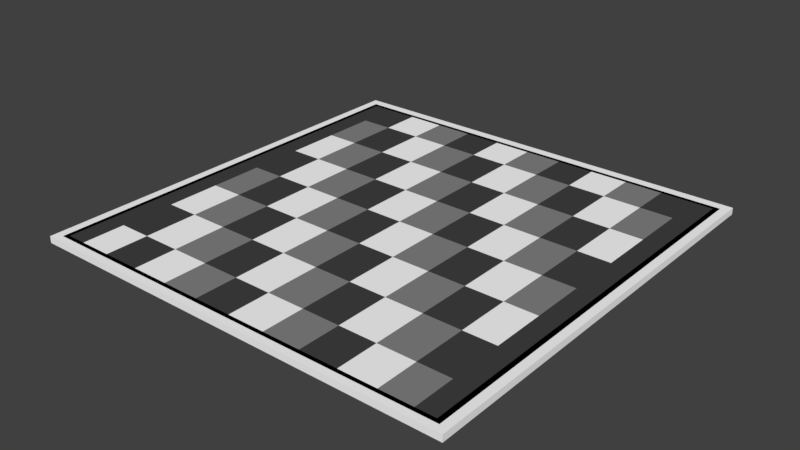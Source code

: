 # Source: floor3.blend  (saved by Blender 2.77.0; exported with 4.5.12 LTS)
import bpy
from mathutils import Matrix  # noqa: F401  (used for matrix-valued properties, if any)

bpy.ops.wm.read_factory_settings(use_empty=True)
scene = bpy.context.scene
scene.name = 'Scene'

# ---- collections
col_collection_1 = bpy.data.collections.new('Collection 1'); scene.collection.children.link(col_collection_1)

# ---- materials (node trees are filled in below, after node groups)
mat_floor3_black = bpy.data.materials.new('floor3_black')
mat_floor3_black.alpha_threshold = 0.0
mat_floor3_black.diffuse_color = (0.0, 0.0, 0.0, 1.0)
mat_floor3_black.roughness = 0.5
mat_floor3_white = bpy.data.materials.new('floor3_white')
mat_floor3_white.alpha_threshold = 0.0
mat_floor3_white.diffuse_color = (1.0, 1.0, 1.0, 1.0)
mat_floor3_white.roughness = 0.5
mat_floor3_grey = bpy.data.materials.new('floor3_grey')
mat_floor3_grey.alpha_threshold = 0.0
mat_floor3_grey.diffuse_color = (0.2346, 0.2346, 0.2346, 1.0)
mat_floor3_grey.roughness = 0.5
mat_floor3_darkgrey = bpy.data.materials.new('floor3_darkgrey')
mat_floor3_darkgrey.alpha_threshold = 0.0
mat_floor3_darkgrey.diffuse_color = (0.05448, 0.05448, 0.05448, 1.0)
mat_floor3_darkgrey.roughness = 0.5

# ---- material node trees
mat_floor3_black.use_nodes = True; mat_floor3_black.node_tree.nodes.clear()
_N = mat_floor3_black.node_tree.nodes; _L = mat_floor3_black.node_tree.links
n0 = _N.new('ShaderNodeOutputMaterial'); n0.name = 'Material Output'; n0.location = (300, 300)
n1 = _N.new('ShaderNodeBsdfDiffuse'); n1.name = 'Diffuse BSDF'; n1.location = (10, 300)
n1.inputs[0].default_value = (0.0, 0.0, 0.0, 1.0)
_L.new(n1.outputs[0], n0.inputs[0])
n0.is_active_output = True
mat_floor3_grey.use_nodes = True; mat_floor3_grey.node_tree.nodes.clear()
_N = mat_floor3_grey.node_tree.nodes; _L = mat_floor3_grey.node_tree.links
n0 = _N.new('ShaderNodeOutputMaterial'); n0.name = 'Material Output'; n0.location = (300, 300)
n1 = _N.new('ShaderNodeBsdfDiffuse'); n1.name = 'Diffuse BSDF'; n1.location = (10, 300)
n1.inputs[0].default_value = (0.2346, 0.2346, 0.2346, 1.0)
_L.new(n1.outputs[0], n0.inputs[0])
n0.is_active_output = True
mat_floor3_darkgrey.use_nodes = True; mat_floor3_darkgrey.node_tree.nodes.clear()
_N = mat_floor3_darkgrey.node_tree.nodes; _L = mat_floor3_darkgrey.node_tree.links
n0 = _N.new('ShaderNodeOutputMaterial'); n0.name = 'Material Output'; n0.location = (300, 300)
n1 = _N.new('ShaderNodeBsdfDiffuse'); n1.name = 'Diffuse BSDF'; n1.location = (10, 300)
n1.inputs[0].default_value = (0.05448, 0.05448, 0.05448, 1.0)
_L.new(n1.outputs[0], n0.inputs[0])
n0.is_active_output = True

# ---- world
world_world = bpy.data.worlds.new('World'); scene.world = world_world
world_world.color = (0.05088, 0.05088, 0.05088)
world_world.use_sun_shadow = False
world_world.sun_shadow_jitter_overblur = 0.0
world_world.cycles.sampling_method = 'MANUAL'

# ---- meshes
me_cube_001 = bpy.data.meshes.new('Cube.001')
me_cube_001.from_pydata([(-14.38, 0.0137, 14.38), (-14.38, 0.4621, 14.38), (-14.38, 0.0137, -14.38), (-14.38, 0.4621, -14.38), (14.38, 0.0137, 14.38), (14.38, 0.4621, 14.38), (14.38, 0.0137, -14.38), (14.38, 0.4621, -14.38), (-10.08, 0.4621, -14.38), (-10.08, 0.0137, -14.38), (-10.08, 0.4621, 14.38), (-10.08, 0.0137, 14.38), (10.01, 0.4621, -14.38), (10.01, 0.0137, 14.38), (10.01, 0.0137, -14.38), (10.01, 0.4621, 14.38), (-0.03336, 0.0137, -14.38), (-0.03336, 0.4621, 14.38), (-0.03336, 0.4621, -14.38), (-0.03336, 0.0137, 14.38), (-5.054, 0.0137, -14.38), (-5.054, 0.4621, 14.38), (-5.054, 0.4621, -14.38), (-5.054, 0.0137, 14.38), (4.988, 0.4621, -14.38), (4.988, 0.0137, 14.38), (4.988, 0.0137, -14.38), (4.988, 0.4621, 14.38), (-14.38, 0.4621, -2.02e-08), (-14.38, 0.0137, -5.99e-10), (14.38, 0.4621, -2.02e-08), (14.38, 0.0137, -5.99e-10), (-10.08, 0.4621, -2.02e-08), (-10.08, 0.0137, -5.99e-10), (10.01, 0.4621, -2.02e-08), (10.01, 0.0137, -5.99e-10), (-0.03336, 0.0137, -5.99e-10), (-0.03336, 0.4621, -2.02e-08), (-5.054, 0.0137, -5.99e-10), (-5.054, 0.4621, -2.02e-08), (4.988, 0.4621, -2.02e-08), (4.988, 0.0137, -5.99e-10), (-14.38, 0.0137, 7.191), (14.38, 0.4621, 7.191), (-10.08, 0.4621, 7.191), (-10.08, 0.0137, 7.191), (10.01, 0.4621, 7.191), (10.01, 0.0137, 7.191), (-0.03336, 0.0137, 7.191), (-0.03336, 0.4621, 7.191), (-5.054, 0.0137, 7.191), (-5.054, 0.4621, 7.191), (4.988, 0.4621, 7.191), (4.988, 0.0137, 7.191), (-14.38, 0.4621, 7.191), (14.38, 0.0137, 7.191), (-14.38, 0.4621, -7.191), (14.38, 0.0137, -7.191), (-14.38, 0.0137, -7.191), (14.38, 0.4621, -7.191), (-10.08, 0.4621, -7.191), (-10.08, 0.0137, -7.191), (10.01, 0.4621, -7.191), (10.01, 0.0137, -7.191), (-0.03336, 0.0137, -7.191), (-0.03336, 0.4621, -7.191), (-5.054, 0.0137, -7.191), (-5.054, 0.4621, -7.191), (4.988, 0.4621, -7.191), (4.988, 0.0137, -7.191), (-14.38, 0.0137, -3.595), (14.38, 0.4621, -3.595), (-10.08, 0.4621, -3.595), (-10.08, 0.0137, -3.595), (10.01, 0.4621, -3.595), (10.01, 0.0137, -3.595), (-0.03336, 0.0137, -3.595), (-0.03336, 0.4621, -3.595), (-5.054, 0.0137, -3.595), (-5.054, 0.4621, -3.595), (4.988, 0.4621, -3.595), (4.988, 0.0137, -3.595), (-14.38, 0.4621, -3.595), (14.38, 0.0137, -3.595), (-14.38, 0.4621, 3.595), (14.38, 0.0137, 3.595), (-14.38, 0.0137, 3.595), (14.38, 0.4621, 3.595), (-10.08, 0.4621, 3.595), (-10.08, 0.0137, 3.595), (10.01, 0.4621, 3.595), (10.01, 0.0137, 3.595), (-0.03336, 0.0137, 3.595), (-0.03336, 0.4621, 3.595), (-5.054, 0.0137, 3.595), (-5.054, 0.4621, 3.595), (4.988, 0.4621, 3.595), (4.988, 0.0137, 3.595), (-14.38, 0.0137, 10.79), (14.38, 0.4621, 10.79), (-10.08, 0.4621, 10.79), (-10.08, 0.0137, 10.79), (10.01, 0.4621, 10.79), (10.01, 0.0137, 10.79), (-0.03336, 0.0137, 10.79), (-0.03336, 0.4621, 10.79), (-5.054, 0.0137, 10.79), (-5.054, 0.4621, 10.79), (4.988, 0.4621, 10.79), (4.988, 0.0137, 10.79), (-14.38, 0.4621, 10.79), (14.38, 0.0137, 10.79), (-14.38, 0.4621, -10.79), (14.38, 0.0137, -10.79), (-14.38, 0.0137, -10.79), (14.38, 0.4621, -10.79), (-10.08, 0.4621, -10.79), (-10.08, 0.0137, -10.79), (10.01, 0.4621, -10.79), (10.01, 0.0137, -10.79), (-0.03336, 0.0137, -10.79), (-0.03336, 0.4621, -10.79), (-5.054, 0.0137, -10.79), (-5.054, 0.4621, -10.79), (4.988, 0.4621, -10.79), (4.988, 0.0137, -10.79), (-7.565, 0.0137, -14.38), (-7.565, 0.4621, 14.38), (-7.565, 0.4621, -14.38), (-7.565, 0.0137, 14.38), (-7.565, 0.0137, -5.99e-10), (-7.565, 0.4621, -2.02e-08), (-7.565, 0.4621, 7.191), (-7.565, 0.0137, 7.191), (-7.565, 0.0137, -7.191), (-7.565, 0.4621, -7.191), (-7.565, 0.4621, -3.595), (-7.565, 0.0137, -3.595), (-7.565, 0.4621, 3.595), (-7.565, 0.0137, 3.595), (-7.565, 0.0137, 10.79), (-7.565, 0.4621, 10.79), (-7.565, 0.0137, -10.79), (-7.565, 0.4621, -10.79), (-12.23, 0.0137, -14.38), (-12.23, 0.4621, 14.38), (-12.23, 0.4621, -14.38), (-12.23, 0.0137, 14.38), (-12.23, 0.0137, -5.99e-10), (-12.23, 0.4621, -2.02e-08), (-12.23, 0.4621, 7.191), (-12.23, 0.0137, 7.191), (-12.23, 0.0137, -7.191), (-12.23, 0.4621, -7.191), (-12.23, 0.4621, -3.595), (-12.23, 0.0137, -3.595), (-12.23, 0.4621, 3.595), (-12.23, 0.0137, 3.595), (-12.23, 0.0137, 10.79), (-12.23, 0.4621, 10.79), (-12.23, 0.0137, -10.79), (-12.23, 0.4621, -10.79), (-2.544, 0.4621, -14.38), (-2.544, 0.0137, 14.38), (-2.544, 0.0137, -14.38), (-2.544, 0.4621, 14.38), (-2.544, 0.4621, -2.02e-08), (-2.544, 0.0137, -5.99e-10), (-2.544, 0.0137, 7.191), (-2.544, 0.4621, 7.191), (-2.544, 0.4621, -7.191), (-2.544, 0.0137, -7.191), (-2.544, 0.0137, -3.595), (-2.544, 0.4621, -3.595), (-2.544, 0.0137, 3.595), (-2.544, 0.4621, 3.595), (-2.544, 0.4621, 10.79), (-2.544, 0.0137, 10.79), (-2.544, 0.4621, -10.79), (-2.544, 0.0137, -10.79), (2.477, 0.0137, -14.38), (2.477, 0.4621, 14.38), (2.477, 0.4621, -14.38), (2.477, 0.0137, 14.38), (2.477, 0.0137, -5.99e-10), (2.477, 0.4621, -2.02e-08), (2.477, 0.4621, 7.191), (2.477, 0.0137, 7.191), (2.477, 0.0137, -7.191), (2.477, 0.4621, -7.191), (2.477, 0.4621, -3.595), (2.477, 0.0137, -3.595), (2.477, 0.4621, 3.595), (2.477, 0.0137, 3.595), (2.477, 0.0137, 10.79), (2.477, 0.4621, 10.79), (2.477, 0.0137, -10.79), (2.477, 0.4621, -10.79), (7.498, 0.4621, -14.38), (7.498, 0.0137, 14.38), (7.498, 0.0137, -14.38), (7.498, 0.4621, 14.38), (7.498, 0.4621, -2.02e-08), (7.498, 0.0137, -5.99e-10), (7.498, 0.0137, 7.191), (7.498, 0.4621, 7.191), (7.498, 0.4621, -7.191), (7.498, 0.0137, -7.191), (7.498, 0.0137, -3.595), (7.498, 0.4621, -3.595), (7.498, 0.0137, 3.595), (7.498, 0.4621, 3.595), (7.498, 0.4621, 10.79), (7.498, 0.0137, 10.79), (7.498, 0.4621, -10.79), (7.498, 0.0137, -10.79), (12.2, 0.4621, -14.38), (12.2, 0.0137, 14.38), (12.2, 0.0137, -14.38), (12.2, 0.4621, 14.38), (12.2, 0.4621, -2.02e-08), (12.2, 0.0137, -5.99e-10), (12.2, 0.0137, 7.191), (12.2, 0.4621, 7.191), (12.2, 0.4621, -7.191), (12.2, 0.0137, -7.191), (12.2, 0.0137, -3.595), (12.2, 0.4621, -3.595), (12.2, 0.0137, 3.595), (12.2, 0.4621, 3.595), (12.2, 0.4621, 10.79), (12.2, 0.0137, 10.79), (12.2, 0.4621, -10.79), (12.2, 0.0137, -10.79), (-14.38, 0.4621, -13.76), (14.38, 0.0137, -13.76), (-14.38, 0.0137, -13.76), (14.38, 0.4621, -13.76), (-10.08, 0.4621, -13.76), (-10.08, 0.0137, -13.76), (10.01, 0.4621, -13.76), (10.01, 0.0137, -13.76), (-0.03336, 0.0137, -13.76), (-0.03336, 0.4621, -13.76), (-5.054, 0.0137, -13.76), (-5.054, 0.4621, -13.76), (4.988, 0.4621, -13.76), (4.988, 0.0137, -13.76), (-7.565, 0.0137, -13.76), (-7.565, 0.4621, -13.76), (-12.23, 0.0137, -13.76), (-12.23, 0.4621, -13.76), (-2.544, 0.4621, -13.76), (-2.544, 0.0137, -13.76), (2.477, 0.0137, -13.76), (2.477, 0.4621, -13.76), (7.498, 0.4621, -13.76), (7.498, 0.0137, -13.76), (12.2, 0.4621, -13.76), (12.2, 0.0137, -13.76), (13.83, 0.4621, -14.38), (13.83, 0.0137, 14.38), (13.83, 0.0137, -5.99e-10), (13.83, 0.0137, 7.191), (13.83, 0.0137, -7.191), (13.83, 0.0137, -3.595), (13.83, 0.0137, 3.595), (13.83, 0.0137, 10.79), (13.83, 0.0137, -10.79), (13.83, 0.0137, -14.38), (13.83, 0.4621, 14.38), (13.83, 0.4621, -2.02e-08), (13.83, 0.4621, 7.191), (13.83, 0.4621, -7.191), (13.83, 0.4621, -3.595), (13.83, 0.4621, 3.595), (13.83, 0.4621, 10.79), (13.83, 0.4621, -10.79), (13.83, 0.4621, -13.76), (13.83, 0.0137, -13.76), (-14.38, 0.0137, 13.9), (14.38, 0.4621, 13.9), (-10.08, 0.4621, 13.9), (-10.08, 0.0137, 13.9), (10.01, 0.4621, 13.9), (10.01, 0.0137, 13.9), (-0.03336, 0.0137, 13.9), (-0.03336, 0.4621, 13.9), (-5.054, 0.0137, 13.9), (-5.054, 0.4621, 13.9), (4.988, 0.4621, 13.9), (4.988, 0.0137, 13.9), (-14.38, 0.4621, 13.9), (14.38, 0.0137, 13.9), (-7.565, 0.4621, 13.9), (-7.565, 0.0137, 13.9), (-12.23, 0.4621, 13.9), (-12.23, 0.0137, 13.9), (-2.544, 0.0137, 13.9), (-2.544, 0.4621, 13.9), (2.477, 0.4621, 13.9), (2.477, 0.0137, 13.9), (7.498, 0.0137, 13.9), (7.498, 0.4621, 13.9), (12.2, 0.0137, 13.9), (12.2, 0.4621, 13.9), (13.83, 0.4621, 13.9), (13.83, 0.0137, 13.9), (-13.81, 0.0137, -14.38), (-13.81, 0.4621, 14.38), (-13.81, 0.4621, -2.02e-08), (-13.81, 0.4621, 7.191), (-13.81, 0.4621, -7.191), (-13.81, 0.4621, -3.595), (-13.81, 0.4621, 3.595), (-13.81, 0.4621, 10.79), (-13.81, 0.4621, -10.79), (-13.81, 0.4621, -14.38), (-13.81, 0.0137, 14.38), (-13.81, 0.0137, -5.99e-10), (-13.81, 0.0137, 7.191), (-13.81, 0.0137, -7.191), (-13.81, 0.0137, -3.595), (-13.81, 0.0137, 3.595), (-13.81, 0.0137, 10.79), (-13.81, 0.0137, -10.79), (-13.81, 0.0137, -13.76), (-13.81, 0.4621, -13.76), (-13.81, 0.0137, 13.9), (-13.81, 0.4621, 13.9), (-14.38, 0.0137, -13.49), (14.38, 0.4621, -13.49), (-10.08, 0.4621, -13.49), (-10.08, 0.0137, -13.49), (10.01, 0.4621, -13.49), (10.01, 0.0137, -13.49), (-0.03336, 0.0137, -13.49), (-0.03336, 0.4621, -13.49), (-5.054, 0.0137, -13.49), (-5.054, 0.4621, -13.49), (4.988, 0.4621, -13.49), (4.988, 0.0137, -13.49), (-7.565, 0.0137, -13.49), (-7.565, 0.4621, -13.49), (-12.23, 0.0137, -13.49), (-12.23, 0.4621, -13.49), (-2.544, 0.4621, -13.49), (-2.544, 0.0137, -13.49), (2.477, 0.0137, -13.49), (2.477, 0.4621, -13.49), (7.498, 0.4621, -13.49), (7.498, 0.0137, -13.49), (12.2, 0.4621, -13.49), (12.2, 0.0137, -13.49), (-14.38, 0.4621, -13.49), (14.38, 0.0137, -13.49), (13.83, 0.0137, -13.49), (13.83, 0.4621, -13.49), (-13.81, 0.4621, -13.49), (-13.81, 0.0137, -13.49), (13.49, 0.0137, -14.38), (13.49, 0.4621, 14.38), (13.49, 0.4621, -2.02e-08), (13.49, 0.4621, 7.191), (13.49, 0.4621, -7.191), (13.49, 0.4621, -3.595), (13.49, 0.4621, 3.595), (13.49, 0.4621, 10.79), (13.49, 0.4621, -10.79), (13.49, 0.4621, -13.76), (13.49, 0.4621, -14.38), (13.49, 0.0137, 14.38), (13.49, 0.0137, -5.99e-10), (13.49, 0.0137, 7.191), (13.49, 0.0137, -7.191), (13.49, 0.0137, -3.595), (13.49, 0.0137, 3.595), (13.49, 0.0137, 10.79), (13.49, 0.0137, -10.79), (13.49, 0.0137, -13.76), (13.49, 0.0137, 13.9), (13.49, 0.4621, 13.9), (13.49, 0.0137, -13.49), (13.49, 0.4621, -13.49), (-14.38, 0.4621, 13.63), (14.38, 0.0137, 13.63), (-14.38, 0.0137, 13.63), (14.38, 0.4621, 13.63), (-10.08, 0.4621, 13.63), (-10.08, 0.0137, 13.63), (10.01, 0.4621, 13.63), (10.01, 0.0137, 13.63), (-0.03336, 0.0137, 13.63), (-0.03336, 0.4621, 13.63), (-5.054, 0.0137, 13.63), (-5.054, 0.4621, 13.63), (4.988, 0.4621, 13.63), (4.988, 0.0137, 13.63), (-7.565, 0.4621, 13.63), (-7.565, 0.0137, 13.63), (-12.23, 0.4621, 13.63), (-12.23, 0.0137, 13.63), (-2.544, 0.0137, 13.63), (-2.544, 0.4621, 13.63), (2.477, 0.4621, 13.63), (2.477, 0.0137, 13.63), (7.498, 0.0137, 13.63), (7.498, 0.4621, 13.63), (12.2, 0.0137, 13.63), (12.2, 0.4621, 13.63), (13.83, 0.4621, 13.63), (13.83, 0.0137, 13.63), (-13.81, 0.0137, 13.63), (-13.81, 0.4621, 13.63), (13.49, 0.0137, 13.63), (13.49, 0.4621, 13.63), (-13.52, 0.4621, -14.38), (-13.52, 0.0137, 14.38), (-13.52, 0.0137, -5.99e-10), (-13.52, 0.0137, 7.191), (-13.52, 0.0137, -7.191), (-13.52, 0.0137, -3.595), (-13.52, 0.0137, 3.595), (-13.52, 0.0137, 10.79), (-13.52, 0.0137, -10.79), (-13.52, 0.0137, -13.76), (-13.52, 0.0137, 13.9), (-13.52, 0.0137, -14.38), (-13.52, 0.4621, 14.38), (-13.52, 0.4621, -2.02e-08), (-13.52, 0.4621, 7.191), (-13.52, 0.4621, -7.191), (-13.52, 0.4621, -3.595), (-13.52, 0.4621, 3.595), (-13.52, 0.4621, 10.79), (-13.52, 0.4621, -10.79), (-13.52, 0.4621, -13.76), (-13.52, 0.4621, 13.9), (-13.52, 0.4621, -13.49), (-13.52, 0.0137, -13.49), (-13.52, 0.4621, 13.63), (-13.52, 0.0137, 13.63)], [], [(234, 3, 2, 236), (260, 7, 6, 269), (281, 5, 4, 293), (309, 1, 0, 318), (279, 269, 6, 235), (327, 317, 3, 234), (249, 128, 8, 238), (250, 144, 9, 239), (127, 10, 11, 129), (146, 8, 9, 144), (219, 15, 13, 217), (258, 216, 12, 240), (257, 200, 14, 241), (198, 12, 14, 200), (162, 18, 16, 164), (253, 164, 16, 242), (181, 17, 19, 183), (255, 182, 18, 243), (248, 126, 20, 244), (128, 22, 20, 126), (165, 21, 23, 163), (252, 162, 22, 245), (256, 198, 24, 246), (201, 27, 25, 199), (182, 24, 26, 180), (254, 180, 26, 247), (193, 184, 41, 97), (211, 202, 40, 96), (175, 166, 39, 95), (139, 130, 38, 94), (192, 185, 37, 93), (174, 167, 36, 92), (210, 203, 35, 91), (229, 220, 34, 90), (157, 148, 33, 89), (138, 131, 32, 88), (314, 310, 28, 84), (266, 262, 31, 85), (71, 30, 31, 83), (84, 28, 29, 86), (110, 54, 42, 98), (267, 263, 55, 111), (315, 311, 54, 110), (141, 132, 44, 100), (158, 151, 45, 101), (230, 223, 46, 102), (213, 204, 47, 103), (177, 168, 48, 104), (195, 186, 49, 105), (140, 133, 50, 106), (176, 169, 51, 107), (212, 205, 52, 108), (194, 187, 53, 109), (87, 43, 55, 85), (115, 59, 57, 113), (191, 188, 69, 81), (209, 206, 68, 80), (173, 170, 67, 79), (137, 134, 66, 78), (190, 189, 65, 77), (172, 171, 64, 76), (208, 207, 63, 75), (227, 224, 62, 74), (155, 152, 61, 73), (136, 135, 60, 72), (313, 312, 56, 82), (265, 264, 57, 83), (82, 56, 58, 70), (28, 82, 70, 29), (262, 265, 83, 31), (310, 313, 82, 28), (131, 136, 72, 32), (148, 155, 73, 33), (220, 227, 74, 34), (203, 208, 75, 35), (167, 172, 76, 36), (185, 190, 77, 37), (130, 137, 78, 38), (166, 173, 79, 39), (202, 209, 80, 40), (184, 191, 81, 41), (59, 71, 83, 57), (30, 87, 85, 31), (54, 84, 86, 42), (263, 266, 85, 55), (311, 314, 84, 54), (132, 138, 88, 44), (151, 157, 89, 45), (223, 229, 90, 46), (204, 210, 91, 47), (168, 174, 92, 48), (186, 192, 93, 49), (133, 139, 94, 50), (169, 175, 95, 51), (205, 211, 96, 52), (187, 193, 97, 53), (405, 194, 109, 397), (407, 212, 108, 396), (403, 176, 107, 395), (399, 140, 106, 394), (404, 195, 105, 393), (402, 177, 104, 392), (406, 213, 103, 391), (409, 230, 102, 390), (401, 158, 101, 389), (398, 141, 100, 388), (413, 315, 110, 384), (411, 267, 111, 385), (384, 110, 98, 386), (43, 99, 111, 55), (331, 115, 113, 355), (188, 196, 125, 69), (206, 214, 124, 68), (170, 178, 123, 67), (134, 142, 122, 66), (189, 197, 121, 65), (171, 179, 120, 64), (207, 215, 119, 63), (224, 232, 118, 62), (152, 160, 117, 61), (135, 143, 116, 60), (312, 316, 112, 56), (264, 268, 113, 57), (56, 112, 114, 58), (67, 123, 143, 135), (61, 117, 142, 134), (395, 107, 141, 398), (389, 101, 140, 399), (45, 89, 139, 133), (51, 95, 138, 132), (33, 73, 137, 130), (39, 79, 136, 131), (79, 67, 135, 136), (73, 61, 134, 137), (101, 45, 133, 140), (107, 51, 132, 141), (95, 39, 131, 138), (89, 33, 130, 139), (8, 128, 126, 9), (239, 9, 126, 248), (21, 127, 129, 23), (245, 22, 128, 249), (60, 116, 161, 153), (420, 424, 160, 152), (388, 100, 159, 400), (441, 423, 158, 401), (419, 422, 157, 151), (44, 88, 156, 150), (418, 421, 155, 148), (32, 72, 154, 149), (72, 60, 153, 154), (421, 420, 152, 155), (423, 419, 151, 158), (100, 44, 150, 159), (88, 32, 149, 156), (422, 418, 148, 157), (416, 146, 144, 427), (425, 427, 144, 250), (238, 8, 146, 251), (10, 145, 147, 11), (66, 122, 179, 171), (65, 121, 178, 170), (394, 106, 177, 402), (393, 105, 176, 403), (49, 93, 175, 169), (50, 94, 174, 168), (37, 77, 173, 166), (38, 78, 172, 167), (78, 66, 171, 172), (77, 65, 170, 173), (105, 49, 169, 176), (106, 50, 168, 177), (94, 38, 167, 174), (93, 37, 166, 175), (243, 18, 162, 252), (17, 165, 163, 19), (244, 20, 164, 253), (22, 162, 164, 20), (68, 124, 197, 189), (64, 120, 196, 188), (396, 108, 195, 404), (392, 104, 194, 405), (48, 92, 193, 187), (52, 96, 192, 186), (36, 76, 191, 184), (40, 80, 190, 185), (80, 68, 189, 190), (76, 64, 188, 191), (104, 48, 187, 194), (108, 52, 186, 195), (96, 40, 185, 192), (92, 36, 184, 193), (242, 16, 180, 254), (18, 182, 180, 16), (246, 24, 182, 255), (27, 181, 183, 25), (69, 125, 215, 207), (62, 118, 214, 206), (397, 109, 213, 406), (390, 102, 212, 407), (46, 90, 211, 205), (53, 97, 210, 204), (34, 74, 209, 202), (41, 81, 208, 203), (81, 69, 207, 208), (74, 62, 206, 209), (102, 46, 205, 212), (109, 53, 204, 213), (97, 41, 203, 210), (90, 34, 202, 211), (15, 201, 199, 13), (240, 12, 198, 256), (24, 198, 200, 26), (247, 26, 200, 257), (63, 119, 233, 225), (364, 368, 232, 224), (391, 103, 231, 408), (415, 367, 230, 409), (363, 366, 229, 223), (47, 91, 228, 222), (362, 365, 227, 220), (35, 75, 226, 221), (75, 63, 225, 226), (365, 364, 224, 227), (367, 363, 223, 230), (103, 47, 222, 231), (91, 35, 221, 228), (366, 362, 220, 229), (369, 370, 216, 258), (361, 219, 217, 371), (241, 14, 218, 259), (12, 216, 218, 14), (335, 241, 259, 353), (383, 369, 258, 352), (341, 247, 257, 351), (334, 240, 256, 350), (340, 246, 255, 349), (336, 242, 254, 348), (338, 244, 253, 347), (337, 243, 252, 346), (332, 238, 251, 345), (439, 425, 250, 344), (339, 245, 249, 343), (333, 239, 248, 342), (7, 237, 235, 6), (348, 254, 247, 341), (350, 256, 246, 340), (346, 252, 245, 339), (342, 248, 244, 338), (349, 255, 243, 337), (347, 253, 242, 336), (351, 257, 241, 335), (352, 258, 240, 334), (344, 250, 239, 333), (343, 249, 238, 332), (358, 327, 234, 354), (356, 279, 235, 355), (354, 234, 236, 330), (382, 379, 279, 356), (331, 237, 278, 357), (5, 270, 261, 4), (237, 7, 260, 278), (87, 30, 271, 275), (99, 43, 272, 276), (71, 59, 273, 274), (30, 71, 274, 271), (43, 87, 275, 272), (387, 99, 276, 410), (59, 115, 277, 273), (374, 378, 268, 264), (414, 377, 267, 411), (373, 376, 266, 263), (372, 375, 265, 262), (375, 374, 264, 265), (377, 373, 263, 267), (376, 372, 262, 266), (379, 360, 269, 279), (370, 260, 269, 360), (371, 380, 307, 261), (5, 281, 306, 270), (361, 381, 305, 219), (13, 285, 304, 217), (15, 284, 303, 201), (25, 291, 302, 199), (19, 286, 301, 183), (27, 290, 300, 181), (17, 287, 299, 165), (23, 288, 298, 163), (417, 426, 297, 147), (10, 282, 296, 145), (11, 283, 295, 129), (21, 289, 294, 127), (1, 292, 280, 0), (261, 307, 293, 4), (309, 329, 292, 1), (127, 294, 282, 10), (147, 297, 283, 11), (219, 305, 284, 15), (199, 302, 285, 13), (163, 298, 286, 19), (181, 300, 287, 17), (129, 295, 288, 23), (165, 299, 289, 21), (201, 303, 290, 27), (183, 301, 291, 25), (387, 281, 293, 385), (428, 437, 329, 309), (0, 280, 328, 318), (438, 436, 327, 358), (330, 236, 326, 359), (236, 2, 308, 326), (3, 317, 308, 2), (86, 29, 319, 323), (98, 42, 320, 324), (70, 58, 321, 322), (29, 70, 322, 319), (42, 86, 323, 320), (386, 98, 324, 412), (58, 114, 325, 321), (431, 435, 316, 312), (440, 434, 315, 413), (430, 433, 314, 311), (429, 432, 313, 310), (432, 431, 312, 313), (434, 430, 311, 315), (433, 429, 310, 314), (436, 416, 317, 327), (428, 309, 318, 417), (114, 330, 359, 325), (435, 438, 358, 316), (115, 331, 357, 277), (378, 382, 356, 268), (112, 354, 330, 114), (268, 356, 355, 113), (316, 358, 354, 112), (143, 343, 332, 116), (160, 344, 333, 117), (232, 352, 334, 118), (215, 351, 335, 119), (179, 347, 336, 120), (197, 349, 337, 121), (142, 342, 338, 122), (178, 346, 339, 123), (214, 350, 340, 124), (196, 348, 341, 125), (117, 333, 342, 142), (123, 339, 343, 143), (424, 439, 344, 160), (116, 332, 345, 161), (121, 337, 346, 178), (122, 338, 347, 179), (120, 336, 348, 196), (124, 340, 349, 197), (118, 334, 350, 214), (125, 341, 351, 215), (368, 383, 352, 232), (119, 335, 353, 233), (237, 331, 355, 235), (277, 357, 383, 368), (233, 353, 382, 378), (270, 306, 381, 361), (217, 304, 380, 371), (216, 370, 360, 218), (259, 218, 360, 379), (228, 221, 372, 376), (231, 222, 373, 377), (226, 225, 374, 375), (221, 226, 375, 372), (222, 228, 376, 373), (408, 231, 377, 414), (225, 233, 378, 374), (353, 259, 379, 382), (357, 278, 369, 383), (270, 361, 371, 261), (278, 260, 370, 369), (275, 271, 362, 366), (276, 272, 363, 367), (274, 273, 364, 365), (271, 274, 365, 362), (272, 275, 366, 363), (410, 276, 367, 415), (273, 277, 368, 364), (306, 410, 415, 381), (304, 408, 414, 380), (437, 440, 413, 329), (280, 386, 412, 328), (99, 387, 385, 111), (380, 414, 411, 307), (281, 387, 410, 306), (381, 415, 409, 305), (285, 391, 408, 304), (284, 390, 407, 303), (291, 397, 406, 302), (286, 392, 405, 301), (290, 396, 404, 300), (287, 393, 403, 299), (288, 394, 402, 298), (426, 441, 401, 297), (282, 388, 400, 296), (283, 389, 399, 295), (289, 395, 398, 294), (292, 384, 386, 280), (307, 411, 385, 293), (329, 413, 384, 292), (294, 398, 388, 282), (297, 401, 389, 283), (305, 409, 390, 284), (302, 406, 391, 285), (298, 402, 392, 286), (300, 404, 393, 287), (295, 399, 394, 288), (299, 403, 395, 289), (303, 407, 396, 290), (301, 405, 397, 291), (328, 412, 441, 426), (296, 400, 440, 437), (325, 359, 439, 424), (161, 345, 438, 435), (145, 428, 417, 147), (251, 146, 416, 436), (156, 149, 429, 433), (159, 150, 430, 434), (154, 153, 431, 432), (149, 154, 432, 429), (150, 156, 433, 430), (400, 159, 434, 440), (153, 161, 435, 431), (345, 251, 436, 438), (145, 296, 437, 428), (318, 328, 426, 417), (359, 326, 425, 439), (326, 308, 427, 425), (317, 416, 427, 308), (323, 319, 418, 422), (324, 320, 419, 423), (322, 321, 420, 421), (319, 322, 421, 418), (320, 323, 422, 419), (412, 324, 423, 441), (321, 325, 424, 420)])
me_cube_001.polygons.foreach_set('material_index', [1, 1, 1, 1, 1, 1, 1, 1, 1, 1, 1, 1, 1, 1, 1, 1, 1, 1, 1, 1, 1, 1, 1, 1, 1, 1, 1, 3, 2, 1, 1, 1, 1, 2, 1, 3, 1, 1, 1, 1, 1, 1, 1, 1, 1, 3, 1, 1, 2, 1, 3, 1, 1, 1, 1, 1, 2, 1, 1, 3, 1, 1, 1, 1, 2, 1, 1, 1, 1, 1, 1, 1, 1, 3, 1, 1, 2, 1, 3, 1, 1, 1, 1, 1, 1, 1, 2, 1, 1, 1, 1, 3, 1, 1, 2, 1, 1, 3, 2, 1, 1, 1, 1, 2, 1, 3, 1, 1, 1, 1, 1, 1, 3, 2, 1, 1, 1, 1, 2, 1, 3, 1, 1, 1, 1, 1, 1, 1, 1, 3, 1, 2, 3, 1, 1, 2, 1, 1, 1, 1, 1, 1, 2, 1, 1, 1, 1, 1, 1, 3, 1, 1, 1, 3, 2, 1, 1, 1, 1, 1, 1, 3, 1, 3, 2, 1, 1, 1, 1, 2, 1, 1, 1, 3, 1, 1, 1, 1, 2, 1, 2, 1, 1, 1, 1, 3, 1, 1, 1, 3, 2, 1, 1, 1, 1, 1, 1, 1, 1, 1, 3, 1, 2, 1, 1, 3, 2, 1, 1, 1, 1, 1, 1, 1, 1, 3, 1, 3, 3, 1, 3, 1, 1, 3, 3, 1, 1, 3, 1, 1, 1, 1, 1, 0, 1, 0, 0, 1, 1, 0, 0, 1, 0, 1, 1, 1, 0, 0, 1, 0, 1, 1, 0, 1, 0, 1, 1, 1, 1, 1, 1, 1, 1, 1, 1, 1, 1, 1, 1, 1, 1, 1, 1, 1, 1, 1, 1, 1, 1, 1, 1, 1, 1, 1, 1, 1, 1, 1, 1, 1, 1, 1, 1, 1, 1, 1, 1, 1, 1, 1, 1, 1, 1, 1, 1, 1, 1, 1, 0, 1, 1, 1, 1, 1, 1, 1, 1, 1, 1, 0, 0, 0, 0, 0, 0, 0, 1, 1, 1, 0, 1, 1, 1, 1, 1, 1, 1, 3, 1, 1, 2, 1, 3, 1, 1, 1, 2, 1, 3, 1, 1, 1, 3, 2, 1, 3, 1, 1, 0, 1, 1, 1, 1, 1, 1, 1, 1, 1, 1, 1, 1, 1, 0, 1, 1, 0, 0, 0, 0, 0, 0, 0, 0, 1, 0, 1, 1, 1, 1, 0, 1, 0, 1, 1, 0, 0, 1, 1, 0, 1, 0, 1, 1, 1, 0, 1, 0, 1, 1, 0, 1, 0, 0, 1, 1, 0, 1, 3, 1, 1, 3, 3, 3, 3, 3, 3, 3, 0, 1, 1, 1, 1, 1, 1, 1, 1, 1, 1, 1, 1])
me_cube_001.materials.append(mat_floor3_black)
me_cube_001.materials.append(mat_floor3_white)
me_cube_001.materials.append(mat_floor3_grey)
me_cube_001.materials.append(mat_floor3_darkgrey)
me_cube_001.use_remesh_preserve_volume = False
me_cube_001.use_remesh_preserve_attributes = False
me_cube_001.use_mirror_vertex_groups = False
me_cube_001.update()

# ---- objects
ob_cube = bpy.data.objects.new('Cube', me_cube_001)

# ---- transforms, parenting, visibility, modifiers, constraints
ob_cube.location = (0.0, 0.0, 0.0)
ob_cube.rotation_euler = (1.571, 0.0, 0.0)
ob_cube.lineart.crease_threshold = 0.0

# ---- collection membership
col_collection_1.objects.link(ob_cube)

# ---- scene / render settings (as saved in the file)
scene.frame_start = 1; scene.frame_end = 250; scene.frame_set(1)
scene.render.engine = 'CYCLES'
scene.render.resolution_percentage = 50
scene.render.dither_intensity = 0.0
scene.cycles.use_denoising = False
scene.cycles.samples = 128
scene.cycles.sampling_pattern = 'TABULATED_SOBOL'
scene.cycles.light_sampling_threshold = 0.0
scene.cycles.use_adaptive_sampling = False
scene.cycles.use_light_tree = False
scene.cycles.blur_glossy = 0.0
scene.cycles.sample_clamp_indirect = 0.0
scene.view_settings.view_transform = 'Standard'
bpy.context.view_layer.update()

# ---- added for rendering (the .blend has no active camera and no usable light): camera, sun
cam_auto = bpy.data.cameras.new('AutoCamera')
cam_auto.lens = 50.0
cam_auto.sensor_width = 36.0
cam_auto.clip_end = 1000.0
ob_auto_camera = bpy.data.objects.new('AutoCamera', cam_auto)
scene.collection.objects.link(ob_auto_camera)
ob_auto_camera.location = (37.6381, -45.1657, 30.3483)
ob_auto_camera.rotation_euler = (1.09748, -7.21219e-08, 0.694738)
scene.camera = ob_auto_camera
light_auto_sun = bpy.data.lights.new('AutoSun', 'SUN')
light_auto_sun.energy = 3.0
light_auto_sun.angle = 0.0523599
ob_auto_sun = bpy.data.objects.new('AutoSun', light_auto_sun)
scene.collection.objects.link(ob_auto_sun)
ob_auto_sun.rotation_euler = (0.872665, 0.174533, 0.523599)
bpy.context.view_layer.update()
